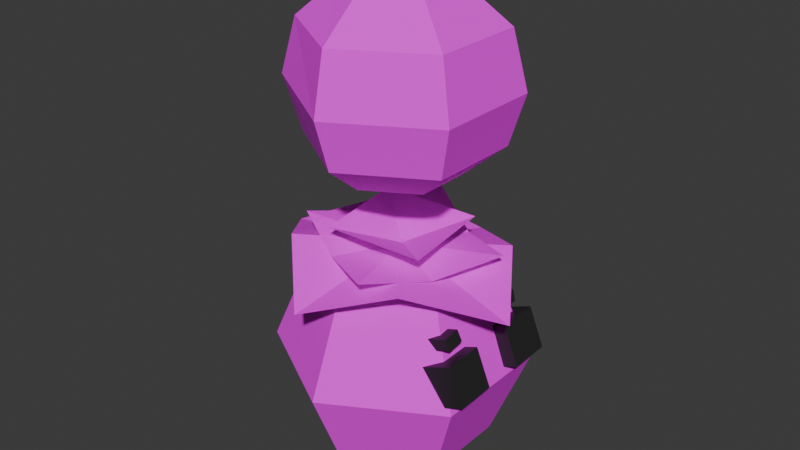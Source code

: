 # Source: Blubburu.blend  (saved by Blender 4.0.36; exported with 4.5.12 LTS)
import bpy
from mathutils import Matrix  # noqa: F401  (used for matrix-valued properties, if any)

bpy.ops.wm.read_factory_settings(use_empty=True)
scene = bpy.context.scene
scene.name = 'Scene'

# ---- collections
col_collection = bpy.data.collections.new('Collection'); scene.collection.children.link(col_collection)

# ---- images (referenced by path relative to the original .blend; pixels are not part of the script)
import os
ASSET_DIR = os.environ.get("B2B_ASSET_DIR", "")  # directory of the original .blend (textures are referenced by path, not embedded)
HERE = os.path.dirname(os.path.abspath(__file__))  # packed textures are extracted next to this script under _unpacked/

def load_image(name, relpath, width, height, colorspace="sRGB"):
    """Load a texture the original file referenced (path relative to the .blend, or extracted next to this script)."""
    p = next((c for c in (os.path.join(HERE, relpath), os.path.join(ASSET_DIR, relpath)) if relpath and os.path.exists(c)), "")
    if p:
        img = bpy.data.images.load(p, check_existing=True)
        img.name = name
    else:  # same state as the original file: an image datablock whose file is absent (Cycles renders it pink)
        img = bpy.data.images.new(name, width, height)
        img.source = "FILE"
        img.filepath = "//" + (relpath or name)
    img.colorspace_settings.name = colorspace
    return img
img_leafes_png = load_image('Leafes.png', 'Leafes.png', 1024, 1024, 'sRGB')

# ---- materials (node trees are filled in below, after node groups)
mat_leaves_001 = bpy.data.materials.new('Leaves.001')
mat_material_001 = bpy.data.materials.new('Material.001')
mat_material_001.use_transparent_shadow = False

# ---- material node trees
mat_leaves_001.use_nodes = True; mat_leaves_001.node_tree.nodes.clear()
_N = mat_leaves_001.node_tree.nodes; _L = mat_leaves_001.node_tree.links
n0 = _N.new('ShaderNodeBsdfPrincipled'); n0.name = 'Principled BSDF'; n0.location = (10, 300)
n0.inputs[2].default_value = 1.0
n0.inputs[3].default_value = 1.45
n0.inputs[25].default_value = 0.0
n0.inputs[26].default_value = (0.6773, 0.1831, 1.0, 1.0)
n1 = _N.new('ShaderNodeOutputMaterial'); n1.name = 'Material Output'; n1.location = (300, 300)
n2 = _N.new('ShaderNodeTexImage'); n2.name = 'Image Texture'; n2.location = (-338, 287)
n2.image = img_leafes_png
n2.interpolation = 'Closest'
n3 = _N.new('ShaderNodeMath'); n3.name = 'Math'; n3.location = (0, 0)
n3.hide = True
n3.operation = 'GREATER_THAN'
_L.new(n0.outputs[0], n1.inputs[0])
_L.new(n2.outputs[0], n0.inputs[0])
_L.new(n2.outputs[1], n3.inputs[0])
_L.new(n3.outputs[0], n0.inputs[4])
n1.is_active_output = True
mat_material_001.use_nodes = True; mat_material_001.node_tree.nodes.clear()
_N = mat_material_001.node_tree.nodes; _L = mat_material_001.node_tree.links
n0 = _N.new('ShaderNodeBsdfPrincipled'); n0.name = 'Principled BSDF'; n0.location = (10, 300)
n0.inputs[0].default_value = (0.02176, 0.02176, 0.02176, 1.0)
n0.inputs[3].default_value = 1.45
n1 = _N.new('ShaderNodeOutputMaterial'); n1.name = 'Material Output'; n1.location = (300, 300)
_L.new(n0.outputs[0], n1.inputs[0])
n1.is_active_output = True

# ---- world
world_world = bpy.data.worlds.new('World'); scene.world = world_world
world_world.use_nodes = True; world_world.node_tree.nodes.clear()
_N = world_world.node_tree.nodes; _L = world_world.node_tree.links
n0 = _N.new('ShaderNodeOutputWorld'); n0.name = 'World Output'; n0.location = (300, 300)
n1 = _N.new('ShaderNodeBackground'); n1.name = 'Background'; n1.location = (10, 300)
n1.inputs[0].default_value = (0.05088, 0.05088, 0.05088, 1.0)
_L.new(n1.outputs[0], n0.inputs[0])
n0.is_active_output = True
world_world.color = (0.05088, 0.05088, 0.05088)
world_world.use_sun_shadow = False
world_world.sun_shadow_jitter_overblur = 0.0

# ---- meshes
me_sphere_001 = bpy.data.meshes.new('Sphere.001')
me_sphere_001.from_pydata([(4.768e-07, 0.7071, 1.584), (4.768e-07, 1.0, 0.8764), (4.768e-07, 0.7071, 0.1693), (0.6124, 0.3536, 1.584), (0.866, 0.5, 0.8764), (0.6124, 0.3536, 0.1693), (0.6124, -0.3536, 1.584), (0.866, -0.5, 0.8764), (0.6124, -0.3536, 0.1693), (3.278e-07, -0.7071, 1.584), (3.278e-07, -1.0, 0.8764), (3.278e-07, -0.7071, 0.1693), (4.768e-07, -2.161e-07, -1.192e-07), (4.768e-07, -2.161e-07, 1.753), (-0.6124, -0.3536, 1.584), (-0.866, -0.5, 0.8764), (-0.6124, -0.3536, 0.1693), (-0.6124, 0.3536, 1.584), (-0.866, 0.5, 0.8764), (-0.6124, 0.3536, 0.1693)], [], [(12, 2, 5), (1, 0, 3, 4), (2, 1, 4, 5), (0, 13, 3), (12, 5, 8), (4, 3, 6, 7), (5, 4, 7, 8), (3, 13, 6), (12, 8, 11), (7, 6, 9, 10), (8, 7, 10, 11), (6, 13, 9), (12, 11, 16), (10, 9, 14, 15), (11, 10, 15, 16), (9, 13, 14), (14, 13, 17), (12, 16, 19), (15, 14, 17, 18), (16, 15, 18, 19), (19, 18, 1, 2), (17, 13, 0), (12, 19, 2), (18, 17, 0, 1)])
_uv = me_sphere_001.uv_layers.new(name='UVMap')
_uv.uv.foreach_set('vector', [0.03125, 0.5312, 0.05859, 0.5156, 0.05859, 0.5469, 0.125, 0.375, 0.125, 0.418, 0.08203, 0.418, 0.08203, 0.375, 0.125, 0.332, 0.125, 0.375, 0.08203, 0.375, 0.08203, 0.332, 0.125, 0.5156, 0.09375, 0.5312, 0.09375, 0.5, 0.03125, 0.5312, 0.05859, 0.5469, 0.03125, 0.5625, 0.168, 0.375, 0.168, 0.418, 0.125, 0.418, 0.125, 0.375, 0.168, 0.332, 0.168, 0.375, 0.125, 0.375, 0.125, 0.332, 0.09375, 0.5, 0.09375, 0.5312, 0.0625, 0.5156, 0.03125, 0.5312, 0.03125, 0.5625, 0.003906, 0.5469, 0.125, 0.375, 0.125, 0.418, 0.08203, 0.418, 0.08203, 0.375, 0.125, 0.332, 0.125, 0.375, 0.08203, 0.375, 0.08203, 0.332, 0.0625, 0.5156, 0.09375, 0.5312, 0.0625, 0.5508, 0.03125, 0.5312, 0.003906, 0.5469, 0.003906, 0.5156, 0.168, 0.375, 0.168, 0.418, 0.125, 0.418, 0.125, 0.375, 0.168, 0.332, 0.168, 0.375, 0.125, 0.375, 0.125, 0.332, 0.0625, 0.5508, 0.09375, 0.5312, 0.09375, 0.5625, 0.09375, 0.5625, 0.09375, 0.5312, 0.125, 0.5469, 0.03125, 0.5312, 0.003906, 0.5156, 0.03125, 0.5, 0.125, 0.375, 0.125, 0.418, 0.08203, 0.418, 0.08203, 0.375, 0.125, 0.332, 0.125, 0.375, 0.08203, 0.375, 0.08203, 0.332, 0.168, 0.332, 0.168, 0.375, 0.125, 0.375, 0.125, 0.332, 0.125, 0.5469, 0.09375, 0.5312, 0.125, 0.5156, 0.03125, 0.5312, 0.03125, 0.5, 0.05859, 0.5156, 0.168, 0.375, 0.168, 0.418, 0.125, 0.418, 0.125, 0.375])
me_sphere_001.materials.append(mat_leaves_001)
me_sphere_001.update()
me_plane_056 = bpy.data.meshes.new('Plane.056')
me_plane_056.from_pydata([(-0.1498, -0.1498, 0.06782), (0.1498, -0.1498, 0.06782), (-0.1498, 0.1498, 0.06782), (0.1498, 0.1498, 0.06782), (0.0, 0.0, 0.0)], [], [(3, 2, 4), (0, 1, 4), (1, 3, 4), (2, 0, 4)])
_uv = me_plane_056.uv_layers.new(name='UVMap')
_uv.uv.foreach_set('vector', [0.375, 0.8125, 0.3125, 0.8125, 0.3438, 0.7812, 0.3125, 0.75, 0.375, 0.75, 0.3438, 0.7812, 0.375, 0.75, 0.375, 0.8125, 0.3438, 0.7812, 0.3125, 0.8125, 0.3125, 0.75, 0.3438, 0.7812])
me_plane_056.materials.append(mat_leaves_001)
me_plane_056.update()
me_plane_055 = bpy.data.meshes.new('Plane.055')
me_plane_055.from_pydata([(-0.1374, -0.1374, 0.03043), (0.1374, -0.1374, 0.01927), (-0.1374, 0.1374, 0.02141), (0.1374, 0.1374, 0.02012), (0.0, 0.0, 0.0), (-0.1361, -3.298e-09, -0.003943), (0.0, 0.1361, -0.003943), (0.1361, -3.298e-09, -0.003943), (0.0, -0.1361, -0.003943)], [], [(6, 2, 4), (8, 1, 4), (7, 3, 4), (5, 0, 4), (3, 6, 4), (0, 8, 4), (2, 5, 4), (1, 7, 4)])
_uv = me_plane_055.uv_layers.new(name='UVMap')
_uv.uv.foreach_set('vector', [0.1562, 0.5586, 0.1289, 0.5586, 0.1562, 0.5312, 0.1562, 0.5039, 0.1836, 0.5039, 0.1562, 0.5312, 0.1836, 0.5312, 0.1836, 0.5586, 0.1562, 0.5312, 0.1289, 0.5312, 0.1289, 0.5039, 0.1562, 0.5312, 0.1836, 0.5586, 0.1562, 0.5586, 0.1562, 0.5312, 0.1289, 0.5039, 0.1562, 0.5039, 0.1562, 0.5312, 0.1289, 0.5586, 0.1289, 0.5312, 0.1562, 0.5312, 0.1836, 0.5039, 0.1836, 0.5312, 0.1562, 0.5312])
me_plane_055.materials.append(mat_leaves_001)
me_plane_055.update()
me_plane_054 = bpy.data.meshes.new('Plane.054')
me_plane_054.from_pydata([(-0.1389, -0.1327, 0.04646), (0.1027, -0.1057, 0.0303), (-0.1193, 0.1155, 0.03905), (0.1292, 0.126, 0.0313), (-0.0001758, 9.439e-05, -0.002217), (-0.1361, -3.298e-09, -0.003943), (0.0, 0.1361, -0.003943), (0.1361, -3.298e-09, -0.003943), (0.0, -0.1361, -0.003943)], [], [(6, 2, 4), (8, 1, 4), (7, 3, 4), (5, 0, 4), (3, 6, 4), (0, 8, 4), (2, 5, 4), (1, 7, 4)])
_uv = me_plane_054.uv_layers.new(name='UVMap')
_uv.uv.foreach_set('vector', [0.1562, 0.5586, 0.1289, 0.5586, 0.1562, 0.5312, 0.1562, 0.5039, 0.1836, 0.5039, 0.1562, 0.5312, 0.1836, 0.5312, 0.1836, 0.5586, 0.1562, 0.5312, 0.1289, 0.5312, 0.1289, 0.5039, 0.1562, 0.5312, 0.1836, 0.5586, 0.1562, 0.5586, 0.1562, 0.5312, 0.1289, 0.5039, 0.1562, 0.5039, 0.1562, 0.5312, 0.1289, 0.5586, 0.1289, 0.5312, 0.1562, 0.5312, 0.1836, 0.5039, 0.1836, 0.5312, 0.1562, 0.5312])
me_plane_054.materials.append(mat_leaves_001)
me_plane_054.update()
me_cube_028 = bpy.data.meshes.new('Cube.028')
me_cube_028.from_pydata([(-1.0, -1.0, -1.0), (-1.0, -1.0, 1.0), (-1.0, 1.0, -1.0), (-1.0, 1.0, 1.0), (1.0, -1.0, -1.0), (1.0, -1.0, 1.0), (1.0, 1.0, -1.0), (1.0, 1.0, 1.0)], [], [(0, 1, 3, 2), (2, 3, 7, 6), (6, 7, 5, 4), (4, 5, 1, 0), (2, 6, 4, 0), (7, 3, 1, 5)])
_uv = me_cube_028.uv_layers.new(name='UVMap')
_uv.uv.foreach_set('vector', [0.375, 0.0, 0.625, 0.0, 0.625, 0.25, 0.375, 0.25, 0.375, 0.25, 0.625, 0.25, 0.625, 0.5, 0.375, 0.5, 0.375, 0.5, 0.625, 0.5, 0.625, 0.75, 0.375, 0.75, 0.375, 0.75, 0.625, 0.75, 0.625, 1.0, 0.375, 1.0, 0.125, 0.5, 0.375, 0.5, 0.375, 0.75, 0.125, 0.75, 0.625, 0.5, 0.875, 0.5, 0.875, 0.75, 0.625, 0.75])
me_cube_028.materials.append(mat_material_001)
me_cube_028.update()
me_cube_027 = bpy.data.meshes.new('Cube.027')
me_cube_027.from_pydata([(-1.0, -1.0, -1.0), (-1.0, -1.0, 1.0), (-1.0, 1.0, -1.0), (-1.0, 1.0, 1.0), (1.0, -1.0, -1.0), (1.0, -1.0, 1.0), (1.0, 1.0, -1.0), (1.0, 1.0, 1.0)], [], [(0, 1, 3, 2), (2, 3, 7, 6), (6, 7, 5, 4), (4, 5, 1, 0), (2, 6, 4, 0), (7, 3, 1, 5)])
_uv = me_cube_027.uv_layers.new(name='UVMap')
_uv.uv.foreach_set('vector', [0.375, 0.0, 0.625, 0.0, 0.625, 0.25, 0.375, 0.25, 0.375, 0.25, 0.625, 0.25, 0.625, 0.5, 0.375, 0.5, 0.375, 0.5, 0.625, 0.5, 0.625, 0.75, 0.375, 0.75, 0.375, 0.75, 0.625, 0.75, 0.625, 1.0, 0.375, 1.0, 0.125, 0.5, 0.375, 0.5, 0.375, 0.75, 0.125, 0.75, 0.625, 0.5, 0.875, 0.5, 0.875, 0.75, 0.625, 0.75])
me_cube_027.materials.append(mat_material_001)
me_cube_027.update()
me_cube_026 = bpy.data.meshes.new('Cube.026')
me_cube_026.from_pydata([(-1.0, -1.0, -1.0), (-1.0, -1.0, 1.0), (-1.0, 1.0, -1.0), (-1.0, 1.0, 1.0), (1.0, -1.0, -1.0), (1.0, -1.0, 1.0), (1.0, 1.0, -1.0), (1.0, 1.0, 1.0)], [], [(0, 1, 3, 2), (2, 3, 7, 6), (6, 7, 5, 4), (4, 5, 1, 0), (2, 6, 4, 0), (7, 3, 1, 5)])
_uv = me_cube_026.uv_layers.new(name='UVMap')
_uv.uv.foreach_set('vector', [0.375, 0.0, 0.625, 0.0, 0.625, 0.25, 0.375, 0.25, 0.375, 0.25, 0.625, 0.25, 0.625, 0.5, 0.375, 0.5, 0.375, 0.5, 0.625, 0.5, 0.625, 0.75, 0.375, 0.75, 0.375, 0.75, 0.625, 0.75, 0.625, 1.0, 0.375, 1.0, 0.125, 0.5, 0.375, 0.5, 0.375, 0.75, 0.125, 0.75, 0.625, 0.5, 0.875, 0.5, 0.875, 0.75, 0.625, 0.75])
me_cube_026.materials.append(mat_material_001)
me_cube_026.update()
me_cube_025 = bpy.data.meshes.new('Cube.025')
me_cube_025.from_pydata([(-1.0, -1.0, -1.0), (-1.0, -1.0, 1.0), (-1.0, 1.0, -1.0), (-1.0, 1.0, 1.0), (1.0, -1.0, -1.0), (1.0, -1.0, 1.0), (1.0, 1.0, -1.0), (1.0, 1.0, 1.0)], [], [(0, 1, 3, 2), (2, 3, 7, 6), (6, 7, 5, 4), (4, 5, 1, 0), (2, 6, 4, 0), (7, 3, 1, 5)])
_uv = me_cube_025.uv_layers.new(name='UVMap')
_uv.uv.foreach_set('vector', [0.375, 0.0, 0.625, 0.0, 0.625, 0.25, 0.375, 0.25, 0.375, 0.25, 0.625, 0.25, 0.625, 0.5, 0.375, 0.5, 0.375, 0.5, 0.625, 0.5, 0.625, 0.75, 0.375, 0.75, 0.375, 0.75, 0.625, 0.75, 0.625, 1.0, 0.375, 1.0, 0.125, 0.5, 0.375, 0.5, 0.375, 0.75, 0.125, 0.75, 0.625, 0.5, 0.875, 0.5, 0.875, 0.75, 0.625, 0.75])
me_cube_025.materials.append(mat_material_001)
me_cube_025.update()
me_sphere = bpy.data.meshes.new('Sphere')
me_sphere.from_pydata([(-0.0207, 0.4941, 0.8245), (-0.01823, 0.9001, 0.4823), (-0.00902, 1.026, -0.05562), (-0.005367, 0.885, -0.5241), (-0.02114, 0.5407, -0.8032), (0.4072, 0.2471, 0.8245), (0.7612, 0.45, 0.4823), (0.8798, 0.5132, -0.05512), (0.7622, 0.4433, -0.5236), (0.4471, 0.2703, -0.8032), (0.4072, -0.2471, 0.8245), (0.7612, -0.45, 0.4823), (0.8798, -0.5132, -0.05512), (0.7622, -0.4433, -0.5236), (0.4471, -0.2703, -0.8032), (-0.0207, -0.4941, 0.8245), (-0.01823, -0.9001, 0.4823), (-0.00902, -1.026, -0.05562), (-0.005367, -0.885, -0.5241), (-0.02114, -0.5407, -0.8032), (-0.0207, 1.525e-09, 0.917), (-0.4348, -0.2425, 0.818), (-0.7601, -0.4349, 0.4919), (-0.8712, -0.5021, -0.00729), (-0.7378, -0.4266, -0.4953), (-0.4138, -0.2388, -0.796), (-0.4348, 0.2425, 0.818), (-0.7601, 0.4349, 0.4919), (-0.8712, 0.5021, -0.00729), (-0.7378, 0.4266, -0.4953), (-0.4138, 0.2388, -0.796), (-0.01722, 1.96e-09, -0.8871)], [], [(1, 0, 5, 6), (4, 3, 8, 9), (2, 1, 6, 7), (0, 20, 5), (31, 4, 9), (3, 2, 7, 8), (9, 8, 13, 14), (7, 6, 11, 12), (5, 20, 10), (31, 9, 14), (8, 7, 12, 13), (6, 5, 10, 11), (14, 13, 18, 19), (12, 11, 16, 17), (10, 20, 15), (31, 14, 19), (13, 12, 17, 18), (11, 10, 15, 16), (17, 16, 22, 23), (15, 20, 21), (31, 19, 25), (18, 17, 23, 24), (16, 15, 21, 22), (19, 18, 24, 25), (21, 20, 26), (31, 25, 30), (24, 23, 28, 29), (22, 21, 26, 27), (25, 24, 29, 30), (23, 22, 27, 28), (31, 30, 4), (29, 28, 2, 3), (27, 26, 0, 1), (30, 29, 3, 4), (28, 27, 1, 2), (26, 20, 0)])
_uv = me_sphere.uv_layers.new(name='UVMap')
_uv.uv.foreach_set('vector', [0.142, 0.4217, 0.142, 0.4413, 0.1224, 0.4413, 0.1224, 0.4217, 0.142, 0.3629, 0.142, 0.3825, 0.1224, 0.3825, 0.1224, 0.3629, 0.142, 0.4021, 0.142, 0.4217, 0.1224, 0.4217, 0.1224, 0.4021, 0.1458, 0.4071, 0.1377, 0.4234, 0.1295, 0.4071, 0.1377, 0.3254, 0.1458, 0.3418, 0.1295, 0.3418, 0.142, 0.3825, 0.142, 0.4021, 0.1224, 0.4021, 0.1224, 0.3825, 0.1224, 0.3629, 0.1224, 0.3825, 0.1028, 0.3825, 0.1028, 0.3629, 0.1224, 0.4021, 0.1224, 0.4217, 0.1028, 0.4217, 0.1028, 0.4021, 0.1295, 0.4071, 0.1213, 0.4234, 0.1132, 0.4071, 0.1213, 0.3254, 0.1295, 0.3418, 0.1132, 0.3418, 0.1224, 0.3825, 0.1224, 0.4021, 0.1028, 0.4021, 0.1028, 0.3825, 0.1224, 0.4217, 0.1224, 0.4413, 0.1028, 0.4413, 0.1028, 0.4217, 0.1028, 0.3629, 0.1028, 0.3825, 0.08325, 0.3825, 0.08325, 0.3629, 0.1028, 0.4021, 0.1028, 0.4217, 0.08325, 0.4217, 0.08325, 0.4021, 0.1132, 0.4071, 0.105, 0.4234, 0.09685, 0.4071, 0.105, 0.3254, 0.1132, 0.3418, 0.09685, 0.3418, 0.1028, 0.3825, 0.1028, 0.4021, 0.08325, 0.4021, 0.08325, 0.3825, 0.1028, 0.4217, 0.1028, 0.4413, 0.08325, 0.4413, 0.08325, 0.4217, 0.08325, 0.4021, 0.08325, 0.4217, 0.06367, 0.4217, 0.06367, 0.4021, 0.09685, 0.4071, 0.08868, 0.4234, 0.08052, 0.4071, 0.08868, 0.3254, 0.09685, 0.3418, 0.08052, 0.3418, 0.08325, 0.3825, 0.08325, 0.4021, 0.06367, 0.4021, 0.06367, 0.3825, 0.08325, 0.4217, 0.08325, 0.4413, 0.06367, 0.4413, 0.06367, 0.4217, 0.08325, 0.3629, 0.08325, 0.3825, 0.06367, 0.3825, 0.06367, 0.3629, 0.1785, 0.4071, 0.1703, 0.4234, 0.1622, 0.4071, 0.1703, 0.3254, 0.1785, 0.3418, 0.1622, 0.3418, 0.1812, 0.3825, 0.1812, 0.4021, 0.1616, 0.4021, 0.1616, 0.3825, 0.1812, 0.4217, 0.1812, 0.4413, 0.1616, 0.4413, 0.1616, 0.4217, 0.1812, 0.3629, 0.1812, 0.3825, 0.1616, 0.3825, 0.1616, 0.3629, 0.1812, 0.4021, 0.1812, 0.4217, 0.1616, 0.4217, 0.1616, 0.4021, 0.154, 0.3254, 0.1622, 0.3418, 0.1458, 0.3418, 0.1616, 0.3825, 0.1616, 0.4021, 0.142, 0.4021, 0.142, 0.3825, 0.1616, 0.4217, 0.1616, 0.4413, 0.142, 0.4413, 0.142, 0.4217, 0.1616, 0.3629, 0.1616, 0.3825, 0.142, 0.3825, 0.142, 0.3629, 0.1616, 0.4021, 0.1616, 0.4217, 0.142, 0.4217, 0.142, 0.4021, 0.1622, 0.4071, 0.154, 0.4234, 0.1458, 0.4071])
me_sphere.materials.append(mat_leaves_001)
me_sphere.update()

# ---- objects
ob_sphere_001 = bpy.data.objects.new('Sphere.001', me_sphere_001)
ob_plane_034 = bpy.data.objects.new('Plane.034', me_plane_056)
ob_plane_033 = bpy.data.objects.new('Plane.033', me_plane_055)
ob_plane_032 = bpy.data.objects.new('Plane.032', me_plane_054)
ob_cube_023 = bpy.data.objects.new('Cube.023', me_cube_028)
ob_cube_022 = bpy.data.objects.new('Cube.022', me_cube_027)
ob_cube_016 = bpy.data.objects.new('Cube.016', me_cube_026)
ob_cube_015 = bpy.data.objects.new('Cube.015', me_cube_025)
ob_sphere = bpy.data.objects.new('Sphere', me_sphere)

# ---- transforms, parenting, visibility, modifiers, constraints
ob_sphere_001.location = (0.0, 0.0, 0.0)
ob_sphere_001.scale = (0.05201, 0.05201, 0.05201)
ob_plane_034.location = (0.0, 0.0, 0.09185)
ob_plane_034.rotation_euler = (-0.02615, -0.05214, -3.033)
ob_plane_034.scale = (0.1349, 0.1349, 0.1349)
ob_plane_033.location = (0.0, 0.0, 0.09185)
ob_plane_033.rotation_euler = (-6.334, -0.01339, -2.056)
ob_plane_033.scale = (0.2104, 0.2104, 0.2104)
ob_plane_032.location = (0.0, 0.0, 0.09185)
ob_plane_032.rotation_euler = (-3.117, 0.04369, 0.6625)
ob_plane_032.scale = (0.3127, 0.3127, 0.3127)
ob_cube_023.location = (0.04063, -0.01798, 0.0568)
ob_cube_023.rotation_euler = (0.007285, -0.3805, 0.01597)
ob_cube_023.scale = (0.006918, 0.008517, 0.008283)
ob_cube_022.location = (0.03974, 0.0175, 0.05673)
ob_cube_022.rotation_euler = (0.007285, -0.3805, 0.01597)
ob_cube_022.scale = (0.007266, 0.008944, 0.008699)
ob_cube_016.location = (0.03579, -0.01916, 0.07164)
ob_cube_016.rotation_euler = (0.1341, -0.3571, -0.0337)
ob_cube_016.scale = (0.004818, 0.00368, 0.002474)
ob_cube_015.location = (0.03331, 0.01859, 0.07148)
ob_cube_015.rotation_euler = (-0.1043, -0.2912, 0.003299)
ob_cube_015.scale = (0.004825, 0.003674, 0.002472)
ob_sphere.location = (0.0, 0.0, 0.1579)
ob_sphere.scale = (0.04414, 0.04414, 0.04414)

# ---- collection membership
col_collection.objects.link(ob_sphere_001)
col_collection.objects.link(ob_plane_034)
col_collection.objects.link(ob_plane_033)
col_collection.objects.link(ob_plane_032)
col_collection.objects.link(ob_cube_023)
col_collection.objects.link(ob_cube_022)
col_collection.objects.link(ob_cube_016)
col_collection.objects.link(ob_cube_015)
col_collection.objects.link(ob_sphere)

# ---- scene / render settings (as saved in the file)
scene.frame_start = 1; scene.frame_end = 250; scene.frame_set(1)
scene.render.engine = 'BLENDER_EEVEE_NEXT'
scene.cycles.sampling_pattern = 'TABULATED_SOBOL'
bpy.context.view_layer.update()

# ---- added for rendering (the .blend has no active camera and no usable light): camera, sun
cam_auto = bpy.data.cameras.new('AutoCamera')
cam_auto.lens = 50.0
cam_auto.sensor_width = 36.0
cam_auto.clip_end = 1000.0
ob_auto_camera = bpy.data.objects.new('AutoCamera', cam_auto)
scene.collection.objects.link(ob_auto_camera)
ob_auto_camera.location = (0.241254, -0.290641, 0.292756)
ob_auto_camera.rotation_euler = (1.09748, -7.21219e-08, 0.694738)
scene.camera = ob_auto_camera
light_auto_sun = bpy.data.lights.new('AutoSun', 'SUN')
light_auto_sun.energy = 3.0
light_auto_sun.angle = 0.0523599
ob_auto_sun = bpy.data.objects.new('AutoSun', light_auto_sun)
scene.collection.objects.link(ob_auto_sun)
ob_auto_sun.rotation_euler = (0.872665, 0.174533, 0.523599)
bpy.context.view_layer.update()
